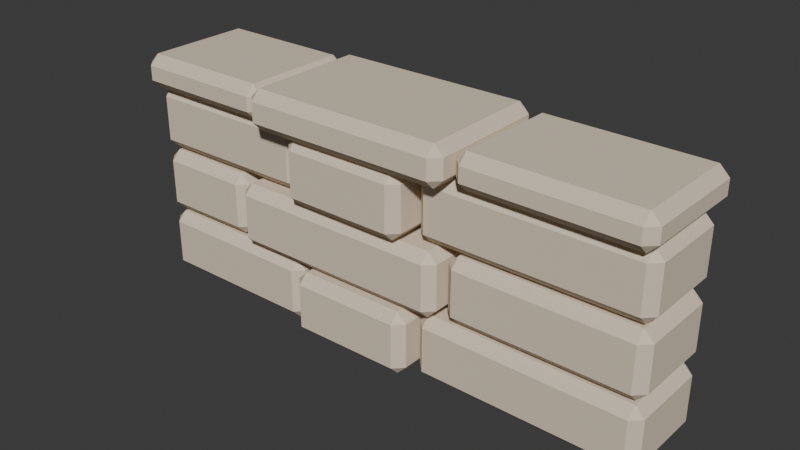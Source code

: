 # Source: WC_RIVER_Bank_Straight_A.blend  (saved by Blender 5.2.44; exported with 4.5.12 LTS)
import bpy
from mathutils import Matrix  # noqa: F401  (used for matrix-valued properties, if any)

bpy.ops.wm.read_factory_settings(use_empty=True)
scene = bpy.context.scene
scene.name = 'Scene'

# ---- collections
col_collection = bpy.data.collections.new('Collection'); scene.collection.children.link(col_collection)

# ---- materials (node trees are filled in below, after node groups)
mat_wc_mat_cream_stone = bpy.data.materials.new('WC_MAT_Cream_Stone')

# ---- material node trees
mat_wc_mat_cream_stone.use_nodes = True; mat_wc_mat_cream_stone.node_tree.nodes.clear()
_N = mat_wc_mat_cream_stone.node_tree.nodes; _L = mat_wc_mat_cream_stone.node_tree.links
n0 = _N.new('ShaderNodeBsdfPrincipled'); n0.name = 'Principled BSDF'; n0.location = (-200, 100)
n0.inputs[0].default_value = (0.75, 0.64, 0.5, 1.0)
n0.inputs[2].default_value = 0.94
n0.inputs[10].default_value = 0.005
n0.inputs[13].default_value = 0.13
n1 = _N.new('ShaderNodeOutputMaterial'); n1.name = 'Material Output'; n1.location = (200, 100)
_L.new(n0.outputs[0], n1.inputs[0])
n1.is_active_output = True

# ---- world
world_world = bpy.data.worlds.new('World'); scene.world = world_world
world_world.use_nodes = True; world_world.node_tree.nodes.clear()
_N = world_world.node_tree.nodes; _L = world_world.node_tree.links
n0 = _N.new('ShaderNodeOutputWorld'); n0.name = 'World Output'; n0.location = (200, 100)
n1 = _N.new('ShaderNodeBackground'); n1.name = 'Background'; n1.location = (-200, 100)
n1.inputs[0].default_value = (0.05088, 0.05088, 0.05088, 1.0)
_L.new(n1.outputs[0], n0.inputs[0])
n0.is_active_output = True
world_world.color = (0.05088, 0.05088, 0.05088)
world_world.sun_shadow_jitter_overblur = 0.0

# ---- meshes
me_roundedstone_0_mesh = bpy.data.meshes.new('RoundedStone_0_Mesh')
me_roundedstone_0_mesh.from_pydata([(-0.33, -0.175, -0.1175), (-0.33, -0.175, 0.1175), (-0.33, 0.175, -0.1175), (-0.33, 0.175, 0.1175), (0.33, -0.175, -0.1175), (0.33, -0.175, 0.1175), (0.33, 0.175, -0.1175), (0.33, 0.175, 0.1175)], [], [(0, 1, 3, 2), (2, 3, 7, 6), (6, 7, 5, 4), (4, 5, 1, 0), (2, 6, 4, 0), (7, 3, 1, 5)])
_uv = me_roundedstone_0_mesh.uv_layers.new(name='UV0')
_uv.uv.foreach_set('vector', [-0.14, -0.094, -0.14, 0.094, 0.14, 0.094, 0.14, -0.094, -0.264, -0.094, -0.264, 0.094, 0.264, 0.094, 0.264, -0.094, 0.14, -0.094, 0.14, 0.094, -0.14, 0.094, -0.14, -0.094, 0.264, -0.094, 0.264, 0.094, -0.264, 0.094, -0.264, -0.094, -0.264, 0.14, 0.264, 0.14, 0.264, -0.14, -0.264, -0.14, 0.264, 0.14, -0.264, 0.14, -0.264, -0.14, 0.264, -0.14])
_ca = me_roundedstone_0_mesh.color_attributes.new('PigmentCavity', 'FLOAT_COLOR', 'CORNER')
_ca.data.foreach_set('color', [0.95, 0.4991, 0.4937, 1.0, 0.95, 0.4991, 0.4937, 1.0, 0.95, 0.4991, 0.4937, 1.0, 0.95, 0.4991, 0.4937, 1.0, 0.95, 0.4991, 0.4937, 1.0, 0.95, 0.4991, 0.4937, 1.0, 0.95, 0.4991, 0.4937, 1.0, 0.95, 0.4991, 0.4937, 1.0, 0.95, 0.4991, 0.4937, 1.0, 0.95, 0.4991, 0.4937, 1.0, 0.95, 0.4991, 0.4937, 1.0, 0.95, 0.4991, 0.4937, 1.0, 0.95, 0.4991, 0.4937, 1.0, 0.95, 0.4991, 0.4937, 1.0, 0.95, 0.4991, 0.4937, 1.0, 0.95, 0.4991, 0.4937, 1.0, 0.95, 0.4991, 0.4937, 1.0, 0.95, 0.4991, 0.4937, 1.0, 0.95, 0.4991, 0.4937, 1.0, 0.95, 0.4991, 0.4937, 1.0, 0.95, 0.4991, 0.4937, 1.0, 0.95, 0.4991, 0.4937, 1.0, 0.95, 0.4991, 0.4937, 1.0, 0.95, 0.4991, 0.4937, 1.0])
me_roundedstone_0_mesh.materials.append(mat_wc_mat_cream_stone)
me_roundedstone_0_mesh.update()
me_roundedstone_1_mesh = bpy.data.meshes.new('RoundedStone_1_Mesh')
me_roundedstone_1_mesh.from_pydata([(-0.235, -0.1997, -0.1175), (-0.235, -0.1997, 0.1175), (-0.235, 0.1997, -0.1175), (-0.235, 0.1997, 0.1175), (0.235, -0.1997, -0.1175), (0.235, -0.1997, 0.1175), (0.235, 0.1997, -0.1175), (0.235, 0.1997, 0.1175)], [], [(0, 1, 3, 2), (2, 3, 7, 6), (6, 7, 5, 4), (4, 5, 1, 0), (2, 6, 4, 0), (7, 3, 1, 5)])
_uv = me_roundedstone_1_mesh.uv_layers.new(name='UV0')
_uv.uv.foreach_set('vector', [-0.1598, -0.094, -0.1598, 0.094, 0.1598, 0.094, 0.1598, -0.094, -0.188, -0.094, -0.188, 0.094, 0.188, 0.094, 0.188, -0.094, 0.1598, -0.094, 0.1598, 0.094, -0.1598, 0.094, -0.1598, -0.094, 0.188, -0.094, 0.188, 0.094, -0.188, 0.094, -0.188, -0.094, -0.188, 0.1598, 0.188, 0.1598, 0.188, -0.1598, -0.188, -0.1598, 0.188, 0.1598, -0.188, 0.1598, -0.188, -0.1598, 0.188, -0.1598])
_ca = me_roundedstone_1_mesh.color_attributes.new('PigmentCavity', 'FLOAT_COLOR', 'CORNER')
_ca.data.foreach_set('color', [0.95, 0.4093, 0.6043, 1.0, 0.95, 0.4093, 0.6043, 1.0, 0.95, 0.4093, 0.6043, 1.0, 0.95, 0.4093, 0.6043, 1.0, 0.95, 0.4093, 0.6043, 1.0, 0.95, 0.4093, 0.6043, 1.0, 0.95, 0.4093, 0.6043, 1.0, 0.95, 0.4093, 0.6043, 1.0, 0.95, 0.4093, 0.6043, 1.0, 0.95, 0.4093, 0.6043, 1.0, 0.95, 0.4093, 0.6043, 1.0, 0.95, 0.4093, 0.6043, 1.0, 0.95, 0.4093, 0.6043, 1.0, 0.95, 0.4093, 0.6043, 1.0, 0.95, 0.4093, 0.6043, 1.0, 0.95, 0.4093, 0.6043, 1.0, 0.95, 0.4093, 0.6043, 1.0, 0.95, 0.4093, 0.6043, 1.0, 0.95, 0.4093, 0.6043, 1.0, 0.95, 0.4093, 0.6043, 1.0, 0.95, 0.4093, 0.6043, 1.0, 0.95, 0.4093, 0.6043, 1.0, 0.95, 0.4093, 0.6043, 1.0, 0.95, 0.4093, 0.6043, 1.0])
me_roundedstone_1_mesh.materials.append(mat_wc_mat_cream_stone)
me_roundedstone_1_mesh.update()
me_roundedstone_2_mesh = bpy.data.meshes.new('RoundedStone_2_Mesh')
me_roundedstone_2_mesh.from_pydata([(-0.405, -0.175, -0.1175), (-0.405, -0.175, 0.1175), (-0.405, 0.175, -0.1175), (-0.405, 0.175, 0.1175), (0.405, -0.175, -0.1175), (0.405, -0.175, 0.1175), (0.405, 0.175, -0.1175), (0.405, 0.175, 0.1175)], [], [(0, 1, 3, 2), (2, 3, 7, 6), (6, 7, 5, 4), (4, 5, 1, 0), (2, 6, 4, 0), (7, 3, 1, 5)])
_uv = me_roundedstone_2_mesh.uv_layers.new(name='UV0')
_uv.uv.foreach_set('vector', [-0.14, -0.094, -0.14, 0.094, 0.14, 0.094, 0.14, -0.094, -0.324, -0.094, -0.324, 0.094, 0.324, 0.094, 0.324, -0.094, 0.14, -0.094, 0.14, 0.094, -0.14, 0.094, -0.14, -0.094, 0.324, -0.094, 0.324, 0.094, -0.324, 0.094, -0.324, -0.094, -0.324, 0.14, 0.324, 0.14, 0.324, -0.14, -0.324, -0.14, 0.324, 0.14, -0.324, 0.14, -0.324, -0.14, 0.324, -0.14])
_ca = me_roundedstone_2_mesh.color_attributes.new('PigmentCavity', 'FLOAT_COLOR', 'CORNER')
_ca.data.foreach_set('color', [0.95, 0.4676, 0.5339, 1.0, 0.95, 0.4676, 0.5339, 1.0, 0.95, 0.4676, 0.5339, 1.0, 0.95, 0.4676, 0.5339, 1.0, 0.95, 0.4676, 0.5339, 1.0, 0.95, 0.4676, 0.5339, 1.0, 0.95, 0.4676, 0.5339, 1.0, 0.95, 0.4676, 0.5339, 1.0, 0.95, 0.4676, 0.5339, 1.0, 0.95, 0.4676, 0.5339, 1.0, 0.95, 0.4676, 0.5339, 1.0, 0.95, 0.4676, 0.5339, 1.0, 0.95, 0.4676, 0.5339, 1.0, 0.95, 0.4676, 0.5339, 1.0, 0.95, 0.4676, 0.5339, 1.0, 0.95, 0.4676, 0.5339, 1.0, 0.95, 0.4676, 0.5339, 1.0, 0.95, 0.4676, 0.5339, 1.0, 0.95, 0.4676, 0.5339, 1.0, 0.95, 0.4676, 0.5339, 1.0, 0.95, 0.4676, 0.5339, 1.0, 0.95, 0.4676, 0.5339, 1.0, 0.95, 0.4676, 0.5339, 1.0, 0.95, 0.4676, 0.5339, 1.0])
me_roundedstone_2_mesh.materials.append(mat_wc_mat_cream_stone)
me_roundedstone_2_mesh.update()
me_roundedstone_3_mesh = bpy.data.meshes.new('RoundedStone_3_Mesh')
me_roundedstone_3_mesh.from_pydata([(-0.2, -0.175, -0.1175), (-0.2, -0.175, 0.1175), (-0.2, 0.175, -0.1175), (-0.2, 0.175, 0.1175), (0.2, -0.175, -0.1175), (0.2, -0.175, 0.1175), (0.2, 0.175, -0.1175), (0.2, 0.175, 0.1175)], [], [(0, 1, 3, 2), (2, 3, 7, 6), (6, 7, 5, 4), (4, 5, 1, 0), (2, 6, 4, 0), (7, 3, 1, 5)])
_uv = me_roundedstone_3_mesh.uv_layers.new(name='UV0')
_uv.uv.foreach_set('vector', [-0.14, -0.094, -0.14, 0.094, 0.14, 0.094, 0.14, -0.094, -0.16, -0.094, -0.16, 0.094, 0.16, 0.094, 0.16, -0.094, 0.14, -0.094, 0.14, 0.094, -0.14, 0.094, -0.14, -0.094, 0.16, -0.094, 0.16, 0.094, -0.16, 0.094, -0.16, -0.094, -0.16, 0.14, 0.16, 0.14, 0.16, -0.14, -0.16, -0.14, 0.16, 0.14, -0.16, 0.14, -0.16, -0.14, 0.16, -0.14])
_ca = me_roundedstone_3_mesh.color_attributes.new('PigmentCavity', 'FLOAT_COLOR', 'CORNER')
_ca.data.foreach_set('color', [0.95, 0.6674, 0.5554, 1.0, 0.95, 0.6674, 0.5554, 1.0, 0.95, 0.6674, 0.5554, 1.0, 0.95, 0.6674, 0.5554, 1.0, 0.95, 0.6674, 0.5554, 1.0, 0.95, 0.6674, 0.5554, 1.0, 0.95, 0.6674, 0.5554, 1.0, 0.95, 0.6674, 0.5554, 1.0, 0.95, 0.6674, 0.5554, 1.0, 0.95, 0.6674, 0.5554, 1.0, 0.95, 0.6674, 0.5554, 1.0, 0.95, 0.6674, 0.5554, 1.0, 0.95, 0.6674, 0.5554, 1.0, 0.95, 0.6674, 0.5554, 1.0, 0.95, 0.6674, 0.5554, 1.0, 0.95, 0.6674, 0.5554, 1.0, 0.95, 0.6674, 0.5554, 1.0, 0.95, 0.6674, 0.5554, 1.0, 0.95, 0.6674, 0.5554, 1.0, 0.95, 0.6674, 0.5554, 1.0, 0.95, 0.6674, 0.5554, 1.0, 0.95, 0.6674, 0.5554, 1.0, 0.95, 0.6674, 0.5554, 1.0, 0.95, 0.6674, 0.5554, 1.0])
me_roundedstone_3_mesh.materials.append(mat_wc_mat_cream_stone)
me_roundedstone_3_mesh.update()
me_roundedstone_4_mesh = bpy.data.meshes.new('RoundedStone_4_Mesh')
me_roundedstone_4_mesh.from_pydata([(-0.42, -0.1918, -0.1175), (-0.42, -0.1918, 0.1175), (-0.42, 0.1918, -0.1175), (-0.42, 0.1918, 0.1175), (0.42, -0.1918, -0.1175), (0.42, -0.1918, 0.1175), (0.42, 0.1918, -0.1175), (0.42, 0.1918, 0.1175)], [], [(0, 1, 3, 2), (2, 3, 7, 6), (6, 7, 5, 4), (4, 5, 1, 0), (2, 6, 4, 0), (7, 3, 1, 5)])
_uv = me_roundedstone_4_mesh.uv_layers.new(name='UV0')
_uv.uv.foreach_set('vector', [-0.1535, -0.094, -0.1535, 0.094, 0.1535, 0.094, 0.1535, -0.094, -0.336, -0.094, -0.336, 0.094, 0.336, 0.094, 0.336, -0.094, 0.1535, -0.094, 0.1535, 0.094, -0.1535, 0.094, -0.1535, -0.094, 0.336, -0.094, 0.336, 0.094, -0.336, 0.094, -0.336, -0.094, -0.336, 0.1535, 0.336, 0.1535, 0.336, -0.1535, -0.336, -0.1535, 0.336, 0.1535, -0.336, 0.1535, -0.336, -0.1535, 0.336, -0.1535])
_ca = me_roundedstone_4_mesh.color_attributes.new('PigmentCavity', 'FLOAT_COLOR', 'CORNER')
_ca.data.foreach_set('color', [0.95, 0.5621, 0.6158, 1.0, 0.95, 0.5621, 0.6158, 1.0, 0.95, 0.5621, 0.6158, 1.0, 0.95, 0.5621, 0.6158, 1.0, 0.95, 0.5621, 0.6158, 1.0, 0.95, 0.5621, 0.6158, 1.0, 0.95, 0.5621, 0.6158, 1.0, 0.95, 0.5621, 0.6158, 1.0, 0.95, 0.5621, 0.6158, 1.0, 0.95, 0.5621, 0.6158, 1.0, 0.95, 0.5621, 0.6158, 1.0, 0.95, 0.5621, 0.6158, 1.0, 0.95, 0.5621, 0.6158, 1.0, 0.95, 0.5621, 0.6158, 1.0, 0.95, 0.5621, 0.6158, 1.0, 0.95, 0.5621, 0.6158, 1.0, 0.95, 0.5621, 0.6158, 1.0, 0.95, 0.5621, 0.6158, 1.0, 0.95, 0.5621, 0.6158, 1.0, 0.95, 0.5621, 0.6158, 1.0, 0.95, 0.5621, 0.6158, 1.0, 0.95, 0.5621, 0.6158, 1.0, 0.95, 0.5621, 0.6158, 1.0, 0.95, 0.5621, 0.6158, 1.0])
me_roundedstone_4_mesh.materials.append(mat_wc_mat_cream_stone)
me_roundedstone_4_mesh.update()
me_roundedstone_5_mesh = bpy.data.meshes.new('RoundedStone_5_Mesh')
me_roundedstone_5_mesh.from_pydata([(-0.35, -0.175, -0.1175), (-0.35, -0.175, 0.1175), (-0.35, 0.175, -0.1175), (-0.35, 0.175, 0.1175), (0.35, -0.175, -0.1175), (0.35, -0.175, 0.1175), (0.35, 0.175, -0.1175), (0.35, 0.175, 0.1175)], [], [(0, 1, 3, 2), (2, 3, 7, 6), (6, 7, 5, 4), (4, 5, 1, 0), (2, 6, 4, 0), (7, 3, 1, 5)])
_uv = me_roundedstone_5_mesh.uv_layers.new(name='UV0')
_uv.uv.foreach_set('vector', [-0.14, -0.094, -0.14, 0.094, 0.14, 0.094, 0.14, -0.094, -0.28, -0.094, -0.28, 0.094, 0.28, 0.094, 0.28, -0.094, 0.14, -0.094, 0.14, 0.094, -0.14, 0.094, -0.14, -0.094, 0.28, -0.094, 0.28, 0.094, -0.28, 0.094, -0.28, -0.094, -0.28, 0.14, 0.28, 0.14, 0.28, -0.14, -0.28, -0.14, 0.28, 0.14, -0.28, 0.14, -0.28, -0.14, 0.28, -0.14])
_ca = me_roundedstone_5_mesh.color_attributes.new('PigmentCavity', 'FLOAT_COLOR', 'CORNER')
_ca.data.foreach_set('color', [0.95, 0.5976, 0.6154, 1.0, 0.95, 0.5976, 0.6154, 1.0, 0.95, 0.5976, 0.6154, 1.0, 0.95, 0.5976, 0.6154, 1.0, 0.95, 0.5976, 0.6154, 1.0, 0.95, 0.5976, 0.6154, 1.0, 0.95, 0.5976, 0.6154, 1.0, 0.95, 0.5976, 0.6154, 1.0, 0.95, 0.5976, 0.6154, 1.0, 0.95, 0.5976, 0.6154, 1.0, 0.95, 0.5976, 0.6154, 1.0, 0.95, 0.5976, 0.6154, 1.0, 0.95, 0.5976, 0.6154, 1.0, 0.95, 0.5976, 0.6154, 1.0, 0.95, 0.5976, 0.6154, 1.0, 0.95, 0.5976, 0.6154, 1.0, 0.95, 0.5976, 0.6154, 1.0, 0.95, 0.5976, 0.6154, 1.0, 0.95, 0.5976, 0.6154, 1.0, 0.95, 0.5976, 0.6154, 1.0, 0.95, 0.5976, 0.6154, 1.0, 0.95, 0.5976, 0.6154, 1.0, 0.95, 0.5976, 0.6154, 1.0, 0.95, 0.5976, 0.6154, 1.0])
me_roundedstone_5_mesh.materials.append(mat_wc_mat_cream_stone)
me_roundedstone_5_mesh.update()
me_roundedstone_6_mesh = bpy.data.meshes.new('RoundedStone_6_Mesh')
me_roundedstone_6_mesh.from_pydata([(-0.33, -0.175, -0.1175), (-0.33, -0.175, 0.1175), (-0.33, 0.175, -0.1175), (-0.33, 0.175, 0.1175), (0.33, -0.175, -0.1175), (0.33, -0.175, 0.1175), (0.33, 0.175, -0.1175), (0.33, 0.175, 0.1175)], [], [(0, 1, 3, 2), (2, 3, 7, 6), (6, 7, 5, 4), (4, 5, 1, 0), (2, 6, 4, 0), (7, 3, 1, 5)])
_uv = me_roundedstone_6_mesh.uv_layers.new(name='UV0')
_uv.uv.foreach_set('vector', [-0.14, -0.094, -0.14, 0.094, 0.14, 0.094, 0.14, -0.094, -0.264, -0.094, -0.264, 0.094, 0.264, 0.094, 0.264, -0.094, 0.14, -0.094, 0.14, 0.094, -0.14, 0.094, -0.14, -0.094, 0.264, -0.094, 0.264, 0.094, -0.264, 0.094, -0.264, -0.094, -0.264, 0.14, 0.264, 0.14, 0.264, -0.14, -0.264, -0.14, 0.264, 0.14, -0.264, 0.14, -0.264, -0.14, 0.264, -0.14])
_ca = me_roundedstone_6_mesh.color_attributes.new('PigmentCavity', 'FLOAT_COLOR', 'CORNER')
_ca.data.foreach_set('color', [0.95, 0.4393, 0.3736, 1.0, 0.95, 0.4393, 0.3736, 1.0, 0.95, 0.4393, 0.3736, 1.0, 0.95, 0.4393, 0.3736, 1.0, 0.95, 0.4393, 0.3736, 1.0, 0.95, 0.4393, 0.3736, 1.0, 0.95, 0.4393, 0.3736, 1.0, 0.95, 0.4393, 0.3736, 1.0, 0.95, 0.4393, 0.3736, 1.0, 0.95, 0.4393, 0.3736, 1.0, 0.95, 0.4393, 0.3736, 1.0, 0.95, 0.4393, 0.3736, 1.0, 0.95, 0.4393, 0.3736, 1.0, 0.95, 0.4393, 0.3736, 1.0, 0.95, 0.4393, 0.3736, 1.0, 0.95, 0.4393, 0.3736, 1.0, 0.95, 0.4393, 0.3736, 1.0, 0.95, 0.4393, 0.3736, 1.0, 0.95, 0.4393, 0.3736, 1.0, 0.95, 0.4393, 0.3736, 1.0, 0.95, 0.4393, 0.3736, 1.0, 0.95, 0.4393, 0.3736, 1.0, 0.95, 0.4393, 0.3736, 1.0, 0.95, 0.4393, 0.3736, 1.0])
me_roundedstone_6_mesh.materials.append(mat_wc_mat_cream_stone)
me_roundedstone_6_mesh.update()
me_roundedstone_7_mesh = bpy.data.meshes.new('RoundedStone_7_Mesh')
me_roundedstone_7_mesh.from_pydata([(-0.235, -0.2104, -0.1175), (-0.235, -0.2104, 0.1175), (-0.235, 0.2104, -0.1175), (-0.235, 0.2104, 0.1175), (0.235, -0.2104, -0.1175), (0.235, -0.2104, 0.1175), (0.235, 0.2104, -0.1175), (0.235, 0.2104, 0.1175)], [], [(0, 1, 3, 2), (2, 3, 7, 6), (6, 7, 5, 4), (4, 5, 1, 0), (2, 6, 4, 0), (7, 3, 1, 5)])
_uv = me_roundedstone_7_mesh.uv_layers.new(name='UV0')
_uv.uv.foreach_set('vector', [-0.1683, -0.094, -0.1683, 0.094, 0.1683, 0.094, 0.1683, -0.094, -0.188, -0.094, -0.188, 0.094, 0.188, 0.094, 0.188, -0.094, 0.1683, -0.094, 0.1683, 0.094, -0.1683, 0.094, -0.1683, -0.094, 0.188, -0.094, 0.188, 0.094, -0.188, 0.094, -0.188, -0.094, -0.188, 0.1683, 0.188, 0.1683, 0.188, -0.1683, -0.188, -0.1683, 0.188, 0.1683, -0.188, 0.1683, -0.188, -0.1683, 0.188, -0.1683])
_ca = me_roundedstone_7_mesh.color_attributes.new('PigmentCavity', 'FLOAT_COLOR', 'CORNER')
_ca.data.foreach_set('color', [0.95, 0.4736, 0.6146, 1.0, 0.95, 0.4736, 0.6146, 1.0, 0.95, 0.4736, 0.6146, 1.0, 0.95, 0.4736, 0.6146, 1.0, 0.95, 0.4736, 0.6146, 1.0, 0.95, 0.4736, 0.6146, 1.0, 0.95, 0.4736, 0.6146, 1.0, 0.95, 0.4736, 0.6146, 1.0, 0.95, 0.4736, 0.6146, 1.0, 0.95, 0.4736, 0.6146, 1.0, 0.95, 0.4736, 0.6146, 1.0, 0.95, 0.4736, 0.6146, 1.0, 0.95, 0.4736, 0.6146, 1.0, 0.95, 0.4736, 0.6146, 1.0, 0.95, 0.4736, 0.6146, 1.0, 0.95, 0.4736, 0.6146, 1.0, 0.95, 0.4736, 0.6146, 1.0, 0.95, 0.4736, 0.6146, 1.0, 0.95, 0.4736, 0.6146, 1.0, 0.95, 0.4736, 0.6146, 1.0, 0.95, 0.4736, 0.6146, 1.0, 0.95, 0.4736, 0.6146, 1.0, 0.95, 0.4736, 0.6146, 1.0, 0.95, 0.4736, 0.6146, 1.0])
me_roundedstone_7_mesh.materials.append(mat_wc_mat_cream_stone)
me_roundedstone_7_mesh.update()
me_roundedstone_8_mesh = bpy.data.meshes.new('RoundedStone_8_Mesh')
me_roundedstone_8_mesh.from_pydata([(-0.405, -0.175, -0.1175), (-0.405, -0.175, 0.1175), (-0.405, 0.175, -0.1175), (-0.405, 0.175, 0.1175), (0.405, -0.175, -0.1175), (0.405, -0.175, 0.1175), (0.405, 0.175, -0.1175), (0.405, 0.175, 0.1175)], [], [(0, 1, 3, 2), (2, 3, 7, 6), (6, 7, 5, 4), (4, 5, 1, 0), (2, 6, 4, 0), (7, 3, 1, 5)])
_uv = me_roundedstone_8_mesh.uv_layers.new(name='UV0')
_uv.uv.foreach_set('vector', [-0.14, -0.094, -0.14, 0.094, 0.14, 0.094, 0.14, -0.094, -0.324, -0.094, -0.324, 0.094, 0.324, 0.094, 0.324, -0.094, 0.14, -0.094, 0.14, 0.094, -0.14, 0.094, -0.14, -0.094, 0.324, -0.094, 0.324, 0.094, -0.324, 0.094, -0.324, -0.094, -0.324, 0.14, 0.324, 0.14, 0.324, -0.14, -0.324, -0.14, 0.324, 0.14, -0.324, 0.14, -0.324, -0.14, 0.324, -0.14])
_ca = me_roundedstone_8_mesh.color_attributes.new('PigmentCavity', 'FLOAT_COLOR', 'CORNER')
_ca.data.foreach_set('color', [0.95, 0.4138, 0.6479, 1.0, 0.95, 0.4138, 0.6479, 1.0, 0.95, 0.4138, 0.6479, 1.0, 0.95, 0.4138, 0.6479, 1.0, 0.95, 0.4138, 0.6479, 1.0, 0.95, 0.4138, 0.6479, 1.0, 0.95, 0.4138, 0.6479, 1.0, 0.95, 0.4138, 0.6479, 1.0, 0.95, 0.4138, 0.6479, 1.0, 0.95, 0.4138, 0.6479, 1.0, 0.95, 0.4138, 0.6479, 1.0, 0.95, 0.4138, 0.6479, 1.0, 0.95, 0.4138, 0.6479, 1.0, 0.95, 0.4138, 0.6479, 1.0, 0.95, 0.4138, 0.6479, 1.0, 0.95, 0.4138, 0.6479, 1.0, 0.95, 0.4138, 0.6479, 1.0, 0.95, 0.4138, 0.6479, 1.0, 0.95, 0.4138, 0.6479, 1.0, 0.95, 0.4138, 0.6479, 1.0, 0.95, 0.4138, 0.6479, 1.0, 0.95, 0.4138, 0.6479, 1.0, 0.95, 0.4138, 0.6479, 1.0, 0.95, 0.4138, 0.6479, 1.0])
me_roundedstone_8_mesh.materials.append(mat_wc_mat_cream_stone)
me_roundedstone_8_mesh.update()
me_roundedstone_30_mesh = bpy.data.meshes.new('RoundedStone_30_Mesh')
me_roundedstone_30_mesh.from_pydata([(-0.275, -0.225, -0.062), (-0.275, -0.225, 0.062), (-0.275, 0.225, -0.062), (-0.275, 0.225, 0.062), (0.275, -0.225, -0.062), (0.275, -0.225, 0.062), (0.275, 0.225, -0.062), (0.275, 0.225, 0.062)], [], [(0, 1, 3, 2), (2, 3, 7, 6), (6, 7, 5, 4), (4, 5, 1, 0), (2, 6, 4, 0), (7, 3, 1, 5)])
_uv = me_roundedstone_30_mesh.uv_layers.new(name='UV0')
_uv.uv.foreach_set('vector', [-0.18, -0.0496, -0.18, 0.0496, 0.18, 0.0496, 0.18, -0.0496, -0.22, -0.0496, -0.22, 0.0496, 0.22, 0.0496, 0.22, -0.0496, 0.18, -0.0496, 0.18, 0.0496, -0.18, 0.0496, -0.18, -0.0496, 0.22, -0.0496, 0.22, 0.0496, -0.22, 0.0496, -0.22, -0.0496, -0.22, 0.18, 0.22, 0.18, 0.22, -0.18, -0.22, -0.18, 0.22, 0.18, -0.22, 0.18, -0.22, -0.18, 0.22, -0.18])
_ca = me_roundedstone_30_mesh.color_attributes.new('PigmentCavity', 'FLOAT_COLOR', 'CORNER')
_ca.data.foreach_set('color', [0.95, 0.4011, 0.6131, 1.0, 0.95, 0.4011, 0.6131, 1.0, 0.95, 0.4011, 0.6131, 1.0, 0.95, 0.4011, 0.6131, 1.0, 0.95, 0.4011, 0.6131, 1.0, 0.95, 0.4011, 0.6131, 1.0, 0.95, 0.4011, 0.6131, 1.0, 0.95, 0.4011, 0.6131, 1.0, 0.95, 0.4011, 0.6131, 1.0, 0.95, 0.4011, 0.6131, 1.0, 0.95, 0.4011, 0.6131, 1.0, 0.95, 0.4011, 0.6131, 1.0, 0.95, 0.4011, 0.6131, 1.0, 0.95, 0.4011, 0.6131, 1.0, 0.95, 0.4011, 0.6131, 1.0, 0.95, 0.4011, 0.6131, 1.0, 0.95, 0.4011, 0.6131, 1.0, 0.95, 0.4011, 0.6131, 1.0, 0.95, 0.4011, 0.6131, 1.0, 0.95, 0.4011, 0.6131, 1.0, 0.95, 0.4011, 0.6131, 1.0, 0.95, 0.4011, 0.6131, 1.0, 0.95, 0.4011, 0.6131, 1.0, 0.95, 0.4011, 0.6131, 1.0])
me_roundedstone_30_mesh.materials.append(mat_wc_mat_cream_stone)
me_roundedstone_30_mesh.update()
me_roundedstone_31_mesh = bpy.data.meshes.new('RoundedStone_31_Mesh')
me_roundedstone_31_mesh.from_pydata([(-0.385, -0.25, -0.071), (-0.385, -0.25, 0.071), (-0.385, 0.25, -0.071), (-0.385, 0.25, 0.071), (0.385, -0.25, -0.071), (0.385, -0.25, 0.071), (0.385, 0.25, -0.071), (0.385, 0.25, 0.071)], [], [(0, 1, 3, 2), (2, 3, 7, 6), (6, 7, 5, 4), (4, 5, 1, 0), (2, 6, 4, 0), (7, 3, 1, 5)])
_uv = me_roundedstone_31_mesh.uv_layers.new(name='UV0')
_uv.uv.foreach_set('vector', [-0.2, -0.0568, -0.2, 0.0568, 0.2, 0.0568, 0.2, -0.0568, -0.308, -0.0568, -0.308, 0.0568, 0.308, 0.0568, 0.308, -0.0568, 0.2, -0.0568, 0.2, 0.0568, -0.2, 0.0568, -0.2, -0.0568, 0.308, -0.0568, 0.308, 0.0568, -0.308, 0.0568, -0.308, -0.0568, -0.308, 0.2, 0.308, 0.2, 0.308, -0.2, -0.308, -0.2, 0.308, 0.2, -0.308, 0.2, -0.308, -0.2, 0.308, -0.2])
_ca = me_roundedstone_31_mesh.color_attributes.new('PigmentCavity', 'FLOAT_COLOR', 'CORNER')
_ca.data.foreach_set('color', [0.95, 0.3872, 0.6209, 1.0, 0.95, 0.3872, 0.6209, 1.0, 0.95, 0.3872, 0.6209, 1.0, 0.95, 0.3872, 0.6209, 1.0, 0.95, 0.3872, 0.6209, 1.0, 0.95, 0.3872, 0.6209, 1.0, 0.95, 0.3872, 0.6209, 1.0, 0.95, 0.3872, 0.6209, 1.0, 0.95, 0.3872, 0.6209, 1.0, 0.95, 0.3872, 0.6209, 1.0, 0.95, 0.3872, 0.6209, 1.0, 0.95, 0.3872, 0.6209, 1.0, 0.95, 0.3872, 0.6209, 1.0, 0.95, 0.3872, 0.6209, 1.0, 0.95, 0.3872, 0.6209, 1.0, 0.95, 0.3872, 0.6209, 1.0, 0.95, 0.3872, 0.6209, 1.0, 0.95, 0.3872, 0.6209, 1.0, 0.95, 0.3872, 0.6209, 1.0, 0.95, 0.3872, 0.6209, 1.0, 0.95, 0.3872, 0.6209, 1.0, 0.95, 0.3872, 0.6209, 1.0, 0.95, 0.3872, 0.6209, 1.0, 0.95, 0.3872, 0.6209, 1.0])
me_roundedstone_31_mesh.materials.append(mat_wc_mat_cream_stone)
me_roundedstone_31_mesh.update()
me_roundedstone_32_mesh = bpy.data.meshes.new('RoundedStone_32_Mesh')
me_roundedstone_32_mesh.from_pydata([(-0.325, -0.225, -0.062), (-0.325, -0.225, 0.062), (-0.325, 0.225, -0.062), (-0.325, 0.225, 0.062), (0.325, -0.225, -0.062), (0.325, -0.225, 0.062), (0.325, 0.225, -0.062), (0.325, 0.225, 0.062)], [], [(0, 1, 3, 2), (2, 3, 7, 6), (6, 7, 5, 4), (4, 5, 1, 0), (2, 6, 4, 0), (7, 3, 1, 5)])
_uv = me_roundedstone_32_mesh.uv_layers.new(name='UV0')
_uv.uv.foreach_set('vector', [-0.18, -0.0496, -0.18, 0.0496, 0.18, 0.0496, 0.18, -0.0496, -0.26, -0.0496, -0.26, 0.0496, 0.26, 0.0496, 0.26, -0.0496, 0.18, -0.0496, 0.18, 0.0496, -0.18, 0.0496, -0.18, -0.0496, 0.26, -0.0496, 0.26, 0.0496, -0.26, 0.0496, -0.26, -0.0496, -0.26, 0.18, 0.26, 0.18, 0.26, -0.18, -0.26, -0.18, 0.26, 0.18, -0.26, 0.18, -0.26, -0.18, 0.26, -0.18])
_ca = me_roundedstone_32_mesh.color_attributes.new('PigmentCavity', 'FLOAT_COLOR', 'CORNER')
_ca.data.foreach_set('color', [0.95, 0.5353, 0.4978, 1.0, 0.95, 0.5353, 0.4978, 1.0, 0.95, 0.5353, 0.4978, 1.0, 0.95, 0.5353, 0.4978, 1.0, 0.95, 0.5353, 0.4978, 1.0, 0.95, 0.5353, 0.4978, 1.0, 0.95, 0.5353, 0.4978, 1.0, 0.95, 0.5353, 0.4978, 1.0, 0.95, 0.5353, 0.4978, 1.0, 0.95, 0.5353, 0.4978, 1.0, 0.95, 0.5353, 0.4978, 1.0, 0.95, 0.5353, 0.4978, 1.0, 0.95, 0.5353, 0.4978, 1.0, 0.95, 0.5353, 0.4978, 1.0, 0.95, 0.5353, 0.4978, 1.0, 0.95, 0.5353, 0.4978, 1.0, 0.95, 0.5353, 0.4978, 1.0, 0.95, 0.5353, 0.4978, 1.0, 0.95, 0.5353, 0.4978, 1.0, 0.95, 0.5353, 0.4978, 1.0, 0.95, 0.5353, 0.4978, 1.0, 0.95, 0.5353, 0.4978, 1.0, 0.95, 0.5353, 0.4978, 1.0, 0.95, 0.5353, 0.4978, 1.0])
me_roundedstone_32_mesh.materials.append(mat_wc_mat_cream_stone)
me_roundedstone_32_mesh.update()

# ---- objects
ob_wc_river_bank_straight_a = bpy.data.objects.new('WC_RIVER_Bank_Straight_A', None)
ob_roundedstone_0 = bpy.data.objects.new('RoundedStone_0', me_roundedstone_0_mesh)
ob_roundedstone_1 = bpy.data.objects.new('RoundedStone_1', me_roundedstone_1_mesh)
ob_roundedstone_2 = bpy.data.objects.new('RoundedStone_2', me_roundedstone_2_mesh)
ob_roundedstone_3 = bpy.data.objects.new('RoundedStone_3', me_roundedstone_3_mesh)
ob_roundedstone_4 = bpy.data.objects.new('RoundedStone_4', me_roundedstone_4_mesh)
ob_roundedstone_5 = bpy.data.objects.new('RoundedStone_5', me_roundedstone_5_mesh)
ob_roundedstone_6 = bpy.data.objects.new('RoundedStone_6', me_roundedstone_6_mesh)
ob_roundedstone_7 = bpy.data.objects.new('RoundedStone_7', me_roundedstone_7_mesh)
ob_roundedstone_8 = bpy.data.objects.new('RoundedStone_8', me_roundedstone_8_mesh)
ob_roundedstone_30 = bpy.data.objects.new('RoundedStone_30', me_roundedstone_30_mesh)
ob_roundedstone_31 = bpy.data.objects.new('RoundedStone_31', me_roundedstone_31_mesh)
ob_roundedstone_32 = bpy.data.objects.new('RoundedStone_32', me_roundedstone_32_mesh)

# ---- transforms, parenting, visibility, modifiers, constraints
ob_wc_river_bank_straight_a.location = (0.0, 0.0, 0.0)
ob_roundedstone_0.parent = ob_wc_river_bank_straight_a
ob_roundedstone_0.location = (-0.66, -0.0, -0.68)
_m = ob_roundedstone_0.modifiers.new('SoftAuthoredBevel', 'BEVEL')
_m.width = 0.035
_m.width_pct = 0.035
_m.harden_normals = True
_m = ob_roundedstone_0.modifiers.new('FaceWeightedNormals', 'WEIGHTED_NORMAL')
_m.keep_sharp = True
ob_roundedstone_1.parent = ob_wc_river_bank_straight_a
ob_roundedstone_1.location = (-0.075, -0.02472, -0.68)
ob_roundedstone_1.rotation_euler = (0.0, 0.0, 0.006711)
_m = ob_roundedstone_1.modifiers.new('SoftAuthoredBevel', 'BEVEL')
_m.width = 0.035
_m.width_pct = 0.035
_m.harden_normals = True
_m = ob_roundedstone_1.modifiers.new('FaceWeightedNormals', 'WEIGHTED_NORMAL')
_m.keep_sharp = True
ob_roundedstone_2.parent = ob_wc_river_bank_straight_a
ob_roundedstone_2.location = (0.585, -0.0, -0.68)
ob_roundedstone_2.rotation_euler = (0.0, 0.0, -0.008943)
_m = ob_roundedstone_2.modifiers.new('SoftAuthoredBevel', 'BEVEL')
_m.width = 0.035
_m.width_pct = 0.035
_m.harden_normals = True
_m = ob_roundedstone_2.modifiers.new('FaceWeightedNormals', 'WEIGHTED_NORMAL')
_m.keep_sharp = True
ob_roundedstone_3.parent = ob_wc_river_bank_straight_a
ob_roundedstone_3.location = (-0.79, -0.0, -0.43)
ob_roundedstone_3.rotation_euler = (0.0, 0.0, 0.005206)
_m = ob_roundedstone_3.modifiers.new('SoftAuthoredBevel', 'BEVEL')
_m.width = 0.035
_m.width_pct = 0.035
_m.harden_normals = True
_m = ob_roundedstone_3.modifiers.new('FaceWeightedNormals', 'WEIGHTED_NORMAL')
_m.keep_sharp = True
ob_roundedstone_4.parent = ob_wc_river_bank_straight_a
ob_roundedstone_4.location = (-0.15, -0.01681, -0.43)
ob_roundedstone_4.rotation_euler = (0.0, 0.0, 0.002006)
_m = ob_roundedstone_4.modifiers.new('SoftAuthoredBevel', 'BEVEL')
_m.width = 0.035
_m.width_pct = 0.035
_m.harden_normals = True
_m = ob_roundedstone_4.modifiers.new('FaceWeightedNormals', 'WEIGHTED_NORMAL')
_m.keep_sharp = True
ob_roundedstone_5.parent = ob_wc_river_bank_straight_a
ob_roundedstone_5.location = (0.64, -0.0, -0.43)
ob_roundedstone_5.rotation_euler = (0.0, 0.0, -0.007879)
_m = ob_roundedstone_5.modifiers.new('SoftAuthoredBevel', 'BEVEL')
_m.width = 0.035
_m.width_pct = 0.035
_m.harden_normals = True
_m = ob_roundedstone_5.modifiers.new('FaceWeightedNormals', 'WEIGHTED_NORMAL')
_m.keep_sharp = True
ob_roundedstone_6.parent = ob_wc_river_bank_straight_a
ob_roundedstone_6.location = (-0.66, -0.0, -0.18)
ob_roundedstone_6.rotation_euler = (0.0, 0.0, 0.008493)
_m = ob_roundedstone_6.modifiers.new('SoftAuthoredBevel', 'BEVEL')
_m.width = 0.035
_m.width_pct = 0.035
_m.harden_normals = True
_m = ob_roundedstone_6.modifiers.new('FaceWeightedNormals', 'WEIGHTED_NORMAL')
_m.keep_sharp = True
ob_roundedstone_7.parent = ob_wc_river_bank_straight_a
ob_roundedstone_7.location = (-0.075, -0.03542, -0.18)
ob_roundedstone_7.rotation_euler = (0.0, 0.0, -0.003439)
_m = ob_roundedstone_7.modifiers.new('SoftAuthoredBevel', 'BEVEL')
_m.width = 0.035
_m.width_pct = 0.035
_m.harden_normals = True
_m = ob_roundedstone_7.modifiers.new('FaceWeightedNormals', 'WEIGHTED_NORMAL')
_m.keep_sharp = True
ob_roundedstone_8.parent = ob_wc_river_bank_straight_a
ob_roundedstone_8.location = (0.585, -0.0, -0.18)
ob_roundedstone_8.rotation_euler = (0.0, 0.0, -0.003911)
_m = ob_roundedstone_8.modifiers.new('SoftAuthoredBevel', 'BEVEL')
_m.width = 0.035
_m.width_pct = 0.035
_m.harden_normals = True
_m = ob_roundedstone_8.modifiers.new('FaceWeightedNormals', 'WEIGHTED_NORMAL')
_m.keep_sharp = True
ob_roundedstone_30.parent = ob_wc_river_bank_straight_a
ob_roundedstone_30.location = (-0.72, -0.0, 0.002)
ob_roundedstone_30.rotation_euler = (0.0, 0.0, -0.001033)
_m = ob_roundedstone_30.modifiers.new('SoftAuthoredBevel', 'BEVEL')
_m.width = 0.035
_m.width_pct = 0.035
_m.harden_normals = True
_m = ob_roundedstone_30.modifiers.new('FaceWeightedNormals', 'WEIGHTED_NORMAL')
_m.keep_sharp = True
ob_roundedstone_31.parent = ob_wc_river_bank_straight_a
ob_roundedstone_31.location = (-0.05, -0.025, 0.011)
ob_roundedstone_31.rotation_euler = (0.0, 0.0, 0.007355)
_m = ob_roundedstone_31.modifiers.new('SoftAuthoredBevel', 'BEVEL')
_m.width = 0.035
_m.width_pct = 0.035
_m.harden_normals = True
_m = ob_roundedstone_31.modifiers.new('FaceWeightedNormals', 'WEIGHTED_NORMAL')
_m.keep_sharp = True
ob_roundedstone_32.parent = ob_wc_river_bank_straight_a
ob_roundedstone_32.location = (0.67, -0.0, 0.002)
ob_roundedstone_32.rotation_euler = (0.0, 0.0, -0.008768)
_m = ob_roundedstone_32.modifiers.new('SoftAuthoredBevel', 'BEVEL')
_m.width = 0.035
_m.width_pct = 0.035
_m.harden_normals = True
_m = ob_roundedstone_32.modifiers.new('FaceWeightedNormals', 'WEIGHTED_NORMAL')
_m.keep_sharp = True

# ---- collection membership
scene.collection.objects.link(ob_wc_river_bank_straight_a)
col_collection.objects.link(ob_roundedstone_0)
col_collection.objects.link(ob_roundedstone_1)
col_collection.objects.link(ob_roundedstone_2)
col_collection.objects.link(ob_roundedstone_3)
col_collection.objects.link(ob_roundedstone_4)
col_collection.objects.link(ob_roundedstone_5)
col_collection.objects.link(ob_roundedstone_6)
col_collection.objects.link(ob_roundedstone_7)
col_collection.objects.link(ob_roundedstone_8)
col_collection.objects.link(ob_roundedstone_30)
col_collection.objects.link(ob_roundedstone_31)
col_collection.objects.link(ob_roundedstone_32)

# ---- scene / render settings (as saved in the file)
scene.frame_start = 1; scene.frame_end = 250; scene.frame_set(1)
scene.render.engine = 'BLENDER_EEVEE_NEXT'
scene.render.bake_bias = 0.0
scene.render.bake_samples = 0
scene.render.compositor_device = 'GPU'
scene.eevee.use_volume_custom_range = False
scene.eevee.fast_gi_thickness_near = 0.1
scene.eevee.fast_gi_thickness_far = 0.0
scene.eevee.ray_tracing_options.screen_trace_thickness = 0.1
bpy.context.view_layer.update()

# ---- added for rendering (the .blend has no active camera and no usable light): camera, sun
cam_auto = bpy.data.cameras.new('AutoCamera')
cam_auto.lens = 50.0
cam_auto.sensor_width = 36.0
cam_auto.clip_end = 1000.0
ob_auto_camera = bpy.data.objects.new('AutoCamera', cam_auto)
scene.collection.objects.link(ob_auto_camera)
ob_auto_camera.location = (2.06933, -2.50715, 1.29702)
ob_auto_camera.rotation_euler = (1.09748, -7.21219e-08, 0.694738)
scene.camera = ob_auto_camera
light_auto_sun = bpy.data.lights.new('AutoSun', 'SUN')
light_auto_sun.energy = 3.0
light_auto_sun.angle = 0.0523599
ob_auto_sun = bpy.data.objects.new('AutoSun', light_auto_sun)
scene.collection.objects.link(ob_auto_sun)
ob_auto_sun.rotation_euler = (0.872665, 0.174533, 0.523599)
bpy.context.view_layer.update()
